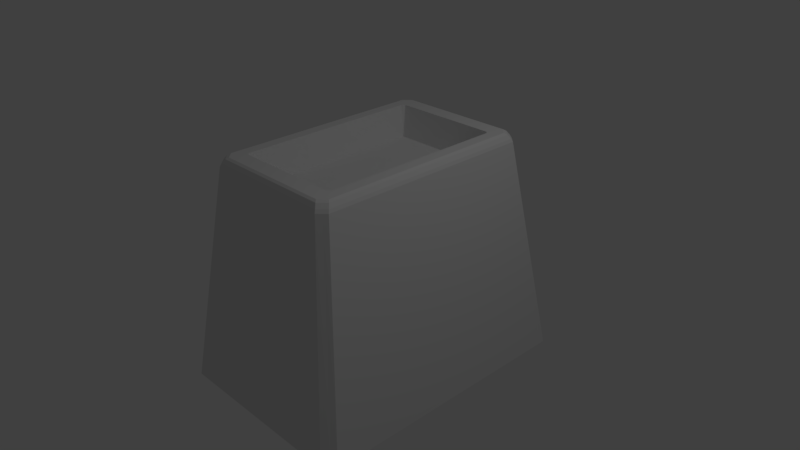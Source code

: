 # Source: WashBasin.blend  (saved by Blender 2.77.0; exported with 4.5.12 LTS)
import bpy
from mathutils import Matrix  # noqa: F401  (used for matrix-valued properties, if any)

bpy.ops.wm.read_factory_settings(use_empty=True)
scene = bpy.context.scene
scene.name = 'Scene'

# ---- collections
col_collection_1 = bpy.data.collections.new('Collection 1'); scene.collection.children.link(col_collection_1)

# ---- materials (node trees are filled in below, after node groups)
mat_material = bpy.data.materials.new('Material')
mat_material.alpha_threshold = 0.0
mat_material.use_transparent_shadow = False
mat_material.roughness = 0.5
mat_material.line_color = (0.0, 0.0, 0.0, 1.0)

# ---- material node trees

# ---- world
world_world = bpy.data.worlds.new('World'); scene.world = world_world
world_world.color = (0.05088, 0.05088, 0.05088)
world_world.use_sun_shadow = False
world_world.sun_shadow_jitter_overblur = 0.0
world_world.cycles.sampling_method = 'MANUAL'

# ---- cameras
cam_camera = bpy.data.cameras.new('Camera')
cam_camera.clip_end = 100.0
cam_camera.lens = 35.0
cam_camera.sensor_width = 32.0
cam_camera.sensor_height = 18.0
cam_camera.ortho_scale = 7.314
cam_camera.dof.focus_distance = 0.0
cam_camera.dof.aperture_fstop = 128.0

# ---- lights
light_lamp = bpy.data.lights.new('Lamp', 'POINT')
light_lamp.transmission_factor = 0.0
light_lamp.cutoff_distance = 30.0
light_lamp.energy = 100.0
light_lamp.shadow_buffer_clip_start = 1.001
light_lamp.shadow_soft_size = 0.1
light_lamp.shadow_maximum_resolution = 0.006
light_lamp.use_absolute_resolution = True

# ---- meshes
me_cube = bpy.data.meshes.new('Cube')
me_cube.from_pydata([(1.345, 1.207, -1.0), (1.345, -1.207, -1.0), (-1.345, -1.207, -1.0), (-1.345, 1.207, -1.0), (0.8734, 0.9079, 1.0), (0.8734, -0.9079, 1.0), (-0.8734, -0.9079, 1.0), (-0.8734, 0.9079, 1.0), (1.406, -1.102e-07, -1.0), (-1.406, 3.39e-07, -1.0), (0.913, -5.175e-07, 1.0), (-0.913, 1.583e-07, 1.0), (1.406, -1.04, -1.0), (0.913, -0.7821, 1.0), (-1.406, -1.04, -1.0), (-0.913, -0.7821, 1.0), (-1.406, 1.04, -1.0), (-0.913, 0.7821, 1.0), (1.406, 1.04, -1.0), (0.913, 0.7821, 1.0), (2.212e-07, 1.256, -1.0), (-3.026e-08, -1.256, -1.0), (2.07e-07, 0.9449, 1.0), (-5.005e-07, -0.9449, 1.0), (-1.192e-07, -1.788e-07, 0.7115), (5.96e-08, 1.192e-07, -1.0), (-2.98e-07, -0.7821, 0.7115), (-3.026e-08, -1.04, -1.0), (1.374e-07, 1.04, -1.0), (1.192e-07, 0.7821, 0.7115), (0.7285, -3.576e-07, 0.7115), (0.7285, -0.7821, 0.7115), (0.7285, 0.7821, 0.7115), (1.122, 1.256, -1.0), (1.122, -1.256, -1.0), (0.7285, 0.9449, 1.0), (0.7285, -0.9449, 1.0), (0.798, 2.98e-08, -1.0), (1.122, -1.04, -1.0), (1.122, 1.04, -1.0), (-1.122, 1.256, -1.0), (-1.122, -1.256, -1.0), (-0.7285, 0.9449, 1.0), (-0.7285, -0.9449, 1.0), (-0.798, 2.086e-07, -1.0), (-1.122, -1.04, -1.0), (-1.122, 1.04, -1.0), (-0.7285, 0.0, 0.7115), (-0.7285, -0.7821, 0.7115), (-0.7285, 0.7821, 0.7115), (0.9566, 0.9609, 0.9248), (0.9566, -0.9609, 0.9248), (-0.9566, -0.9609, 0.9248), (-0.9566, 0.9609, 0.9248), (-1.0, 1.833e-07, 0.9248), (1.0, -5.185e-07, 0.9248), (-1.0, -0.8278, 0.9248), (1.0, -0.8278, 0.9248), (1.0, 0.8278, 0.9248), (-1.0, 0.8278, 0.9248), (2.362e-07, 1.0, 0.9248), (-5.163e-07, -1.0, 0.9248), (0.798, -1.0, 0.9248), (0.798, 1.0, 0.9248), (-0.798, 1.0, 0.9248), (-0.798, -1.0, 0.9248), (1.406, -1.174, -1.0), (0.913, -0.8836, 1.0), (-1.406, -1.174, -1.0), (-0.913, -0.8836, 1.0), (-4.172e-07, -0.8836, 1.0), (-3.026e-08, -1.174, -1.0), (1.122, -1.174, -1.0), (0.7285, -0.8836, 1.0), (-0.7285, -0.8836, 1.0), (-1.122, -1.174, -1.0), (-1.0, -0.9352, 0.9248), (1.0, -0.9352, 0.9248), (-1.406, 1.174, -1.0), (-0.913, 0.8836, 1.0), (1.406, 1.174, -1.0), (0.913, 0.8836, 1.0), (1.788e-07, 0.8836, 1.0), (1.793e-07, 1.174, -1.0), (1.122, 1.174, -1.0), (0.7285, 0.8836, 1.0), (-0.7285, 0.8836, 1.0), (-1.122, 1.174, -1.0), (1.0, 0.9352, 0.9248), (-1.0, 0.9352, 0.9248), (0.8145, -4.47e-07, 1.0), (0.8145, -0.7821, 1.0), (0.8145, 0.7821, 1.0), (1.254, 1.256, -1.0), (1.254, -1.256, -1.0), (0.8145, 0.9449, 1.0), (0.8145, -0.9449, 1.0), (0.8921, -1.49e-08, -1.0), (1.254, -1.04, -1.0), (1.254, 1.04, -1.0), (0.8921, 1.0, 0.9248), (0.8921, -1.0, 0.9248), (0.8145, -0.8836, 1.0), (1.254, -1.174, -1.0), (0.8145, 0.8836, 1.0), (1.254, 1.174, -1.0), (-1.254, 1.256, -1.0), (-1.254, -1.256, -1.0), (-0.8145, 0.9449, 1.0), (-0.8145, -0.9449, 1.0), (-0.8921, 2.533e-07, -1.0), (-1.254, -1.04, -1.0), (-1.254, 1.04, -1.0), (-0.8145, 8.941e-08, 1.0), (-0.8145, -0.7821, 1.0), (-0.8145, 0.7821, 1.0), (-0.8921, 1.0, 0.9248), (-0.8921, -1.0, 0.9248), (-0.8145, -0.8836, 1.0), (-1.254, -1.174, -1.0), (-0.8145, 0.8836, 1.0), (-1.254, 1.174, -1.0), (0.9399, 0.9486, 0.9523), (0.9399, -0.9486, 0.9523), (-0.9399, -0.9486, 0.9523), (-0.9399, 0.9486, 0.9523), (2.308e-07, 0.9872, 0.9523), (0.784, 0.9872, 0.9523), (-0.784, 0.9872, 0.9523), (-0.9826, 1.76e-07, 0.9523), (0.9826, -5.233e-07, 0.9523), (-0.9826, -0.8171, 0.9523), (0.9826, -0.8171, 0.9523), (0.9826, 0.8171, 0.9523), (-0.9826, 0.8171, 0.9523), (-5.191e-07, -0.9872, 0.9523), (0.784, -0.9872, 0.9523), (-0.784, -0.9872, 0.9523), (-0.9826, -0.9232, 0.9523), (0.9826, -0.9232, 0.9523), (0.9826, 0.9232, 0.9523), (-0.9826, 0.9232, 0.9523), (0.8765, 0.9872, 0.9523), (0.8765, -0.9872, 0.9523), (-0.8765, 0.9872, 0.9523), (-0.8765, -0.9872, 0.9523), (0.9066, 0.9282, 0.9864), (0.9066, -0.9282, 0.9864), (-0.9066, -0.9282, 0.9864), (-0.9066, 0.9282, 0.9864), (2.189e-07, 0.966, 0.9864), (0.7563, 0.966, 0.9864), (-0.7563, 0.966, 0.9864), (0.8455, 0.966, 0.9864), (-0.8455, 0.966, 0.9864), (-0.9478, 1.671e-07, 0.9864), (0.9478, -5.204e-07, 0.9864), (-0.9478, -0.7996, 0.9864), (0.9478, -0.7996, 0.9864), (0.9478, 0.7996, 0.9864), (-0.9478, 0.7996, 0.9864), (-5.098e-07, -0.966, 0.9864), (0.7563, -0.966, 0.9864), (-0.7563, -0.966, 0.9864), (-0.9478, -0.9034, 0.9864), (0.9478, -0.9034, 0.9864), (0.9478, 0.9034, 0.9864), (-0.9478, 0.9034, 0.9864), (0.8455, -0.966, 0.9864), (-0.8455, -0.966, 0.9864), (-1.406, -1.076, -1.0), (-0.913, -0.8098, 1.0), (-3.026e-08, -1.076, -1.0), (1.122, -1.076, -1.0), (-1.122, -1.076, -1.0), (-1.0, -0.857, 0.9248), (1.406, -1.076, -1.0), (0.913, -0.8098, 1.0), (-3.576e-07, -0.8098, 1.0), (0.7285, -0.8098, 1.0), (-0.7285, -0.8098, 1.0), (1.0, -0.857, 0.9248), (1.254, -1.076, -1.0), (0.8145, -0.8098, 1.0), (-1.254, -1.076, -1.0), (-0.8145, -0.8098, 1.0), (0.9826, -0.8461, 0.9523), (-0.9826, -0.8461, 0.9523), (0.9478, -0.8279, 0.9864), (-0.9478, -0.8279, 0.9864), (1.406, 1.076, -1.0), (0.913, 0.8098, 1.0), (1.49e-07, 0.8098, 1.0), (0.7285, 0.8098, 1.0), (-0.7285, 0.8098, 1.0), (1.0, 0.857, 0.9248), (-1.406, 1.076, -1.0), (-0.913, 0.8098, 1.0), (1.583e-07, 1.076, -1.0), (1.122, 1.076, -1.0), (-1.122, 1.076, -1.0), (-1.0, 0.857, 0.9248), (0.8145, 0.8098, 1.0), (1.254, 1.076, -1.0), (-0.8145, 0.8098, 1.0), (-1.254, 1.076, -1.0), (-0.9826, 0.8461, 0.9523), (0.9826, 0.8461, 0.9523), (-0.9478, 0.8279, 0.9864), (0.9478, 0.8279, 0.9864), (1.177, 1.256, -1.0), (1.177, -1.256, -1.0), (0.7639, 0.9449, 1.0), (0.7639, -0.9449, 1.0), (0.8367, 7.451e-09, -1.0), (1.177, -1.04, -1.0), (1.177, 1.04, -1.0), (0.8367, 1.0, 0.9248), (0.8367, -1.0, 0.9248), (1.177, -1.174, -1.0), (1.177, 1.174, -1.0), (0.7639, -4.023e-07, 1.0), (0.7639, -0.7821, 1.0), (0.7639, 0.7821, 1.0), (0.7639, -0.8836, 1.0), (0.7639, 0.8836, 1.0), (0.8221, 0.9872, 0.9523), (0.8221, -0.9872, 0.9523), (0.793, 0.966, 0.9864), (0.793, -0.966, 0.9864), (1.177, -1.076, -1.0), (0.7523, -0.7972, 1.0), (0.7523, 0.7972, 1.0), (1.177, 1.076, -1.0), (-0.7639, 4.47e-08, 1.0), (-0.7639, -0.7821, 1.0), (-0.7639, 0.7821, 1.0), (-0.7639, -0.8836, 1.0), (-0.7639, 0.8836, 1.0), (-1.177, 1.256, -1.0), (-1.177, -1.256, -1.0), (-0.7639, 0.9449, 1.0), (-0.7639, -0.9449, 1.0), (-0.8367, 2.31e-07, -1.0), (-1.177, -1.04, -1.0), (-1.177, 1.04, -1.0), (-0.8367, 1.0, 0.9248), (-0.8367, -1.0, 0.9248), (-1.177, -1.174, -1.0), (-1.177, 1.174, -1.0), (-0.8221, -0.9872, 0.9523), (-0.8221, 0.9872, 0.9523), (-0.793, 0.966, 0.9864), (-0.793, -0.966, 0.9864), (-0.7523, -0.7972, 1.0), (-1.177, -1.076, -1.0), (-1.177, 1.076, -1.0), (-0.7523, 0.7972, 1.0)], [], [(119, 107, 2, 68), (118, 69, 6, 109), (165, 67, 5, 147), (169, 109, 6, 148), (167, 79, 7, 149), (116, 106, 3, 53), (157, 15, 11, 155), (159, 19, 10, 156), (115, 17, 11, 113), (112, 110, 9, 16), (189, 171, 15, 157), (156, 10, 13, 158), (113, 11, 15, 114), (110, 111, 14, 9), (205, 112, 16, 196), (204, 197, 17, 115), (209, 191, 19, 159), (155, 11, 17, 160), (193, 192, 29, 32), (199, 39, 28, 198), (37, 38, 27, 25), (30, 24, 26, 31), (39, 37, 25, 28), (32, 29, 24, 30), (63, 33, 20, 60), (162, 36, 23, 161), (73, 70, 23, 36), (72, 34, 21, 71), (219, 211, 34, 72), (224, 73, 36, 213), (229, 213, 36, 162), (217, 210, 33, 63), (223, 32, 30, 221), (216, 214, 37, 39), (221, 30, 31, 222), (214, 215, 38, 37), (233, 216, 39, 199), (232, 193, 32, 223), (192, 194, 49, 29), (198, 28, 46, 200), (25, 27, 45, 44), (24, 47, 48, 26), (28, 25, 44, 46), (29, 49, 47, 24), (60, 20, 40, 64), (161, 23, 43, 163), (70, 74, 43, 23), (71, 21, 41, 75), (21, 61, 65, 41), (126, 60, 64, 128), (226, 217, 63, 127), (211, 218, 62, 34), (34, 62, 61, 21), (127, 63, 60, 126), (9, 54, 59, 16), (190, 195, 58, 18), (8, 55, 57, 12), (170, 175, 56, 14), (18, 58, 55, 8), (14, 56, 54, 9), (144, 116, 53, 125), (78, 89, 53, 3), (107, 117, 52, 2), (66, 77, 51, 1), (176, 181, 77, 66), (2, 52, 76, 68), (172, 71, 75, 174), (178, 180, 74, 70), (231, 179, 73, 224), (230, 219, 72, 173), (173, 72, 71, 172), (179, 178, 70, 73), (148, 6, 69, 164), (188, 177, 67, 165), (185, 171, 69, 118), (184, 119, 68, 170), (196, 201, 89, 78), (0, 50, 88, 80), (20, 83, 87, 40), (22, 42, 86, 82), (212, 35, 85, 225), (210, 220, 84, 33), (33, 84, 83, 20), (35, 22, 82, 85), (146, 4, 81, 166), (108, 7, 79, 120), (106, 121, 78, 3), (208, 197, 79, 167), (0, 80, 105, 93), (4, 95, 104, 81), (176, 66, 103, 182), (177, 183, 102, 67), (1, 51, 101, 94), (122, 50, 100, 142), (191, 202, 92, 19), (190, 18, 99, 203), (8, 12, 98, 97), (10, 90, 91, 13), (18, 8, 97, 99), (19, 92, 90, 10), (50, 0, 93, 100), (147, 5, 96, 168), (67, 102, 96, 5), (66, 1, 94, 103), (239, 249, 121, 106), (241, 108, 120, 238), (255, 248, 119, 184), (254, 185, 118, 237), (240, 247, 117, 107), (251, 246, 116, 144), (257, 204, 115, 236), (256, 245, 112, 205), (243, 244, 111, 110), (234, 113, 114, 235), (245, 243, 110, 112), (236, 115, 113, 234), (246, 239, 106, 116), (253, 242, 109, 169), (237, 118, 109, 242), (248, 240, 107, 119), (247, 250, 145, 117), (252, 251, 144, 154), (51, 123, 143, 101), (146, 122, 142, 153), (201, 206, 141, 89), (50, 122, 140, 88), (181, 186, 139, 77), (52, 124, 138, 76), (154, 144, 125, 149), (151, 127, 126, 150), (228, 226, 127, 151), (150, 126, 128, 152), (61, 135, 137, 65), (218, 227, 136, 62), (62, 136, 135, 61), (54, 129, 134, 59), (195, 207, 133, 58), (55, 130, 132, 57), (175, 187, 131, 56), (58, 133, 130, 55), (56, 131, 129, 54), (89, 141, 125, 53), (117, 145, 124, 52), (77, 139, 123, 51), (22, 150, 152, 42), (212, 228, 151, 35), (35, 151, 150, 22), (108, 154, 149, 7), (4, 146, 153, 95), (241, 252, 154, 108), (250, 253, 169, 145), (123, 147, 168, 143), (206, 208, 167, 141), (122, 146, 166, 140), (186, 188, 165, 139), (124, 148, 164, 138), (135, 161, 163, 137), (227, 229, 162, 136), (136, 162, 161, 135), (129, 155, 160, 134), (207, 209, 159, 133), (130, 156, 158, 132), (187, 189, 157, 131), (133, 159, 156, 130), (131, 157, 155, 129), (141, 167, 149, 125), (145, 169, 148, 124), (139, 165, 147, 123), (138, 164, 189, 187), (132, 158, 188, 186), (76, 138, 187, 175), (57, 132, 186, 181), (235, 114, 185, 254), (244, 255, 184, 111), (13, 91, 183, 177), (12, 176, 182, 98), (111, 184, 170, 14), (114, 15, 171, 185), (158, 13, 177, 188), (31, 26, 178, 179), (38, 173, 172, 27), (215, 230, 173, 38), (222, 31, 179, 231), (26, 48, 180, 178), (27, 172, 174, 45), (12, 57, 181, 176), (68, 76, 175, 170), (164, 69, 171, 189), (140, 166, 209, 207), (134, 160, 208, 206), (88, 140, 207, 195), (59, 134, 206, 201), (249, 256, 205, 121), (238, 120, 204, 257), (80, 190, 203, 105), (81, 104, 202, 191), (160, 17, 197, 208), (16, 59, 201, 196), (80, 88, 195, 190), (83, 198, 200, 87), (82, 86, 194, 192), (225, 85, 193, 232), (220, 233, 199, 84), (84, 199, 198, 83), (85, 82, 192, 193), (166, 81, 191, 209), (120, 79, 197, 204), (121, 205, 196, 78), (105, 203, 233, 220), (104, 225, 232, 202), (91, 222, 231, 183), (98, 182, 230, 215), (143, 168, 229, 227), (95, 153, 228, 212), (101, 143, 227, 218), (153, 142, 226, 228), (93, 105, 220, 210), (95, 212, 225, 104), (182, 103, 219, 230), (183, 231, 224, 102), (94, 101, 218, 211), (142, 100, 217, 226), (202, 232, 223, 92), (203, 99, 216, 233), (97, 98, 215, 214), (90, 221, 222, 91), (99, 97, 214, 216), (92, 223, 221, 90), (100, 93, 210, 217), (168, 96, 213, 229), (102, 224, 213, 96), (103, 94, 211, 219), (86, 238, 257, 194), (87, 200, 256, 249), (45, 174, 255, 244), (48, 235, 254, 180), (137, 163, 253, 250), (42, 152, 252, 241), (152, 128, 251, 252), (65, 137, 250, 247), (75, 41, 240, 248), (74, 237, 242, 43), (163, 43, 242, 253), (64, 40, 239, 246), (49, 236, 234, 47), (46, 44, 243, 245), (47, 234, 235, 48), (44, 45, 244, 243), (200, 46, 245, 256), (194, 257, 236, 49), (128, 64, 246, 251), (41, 65, 247, 240), (180, 254, 237, 74), (174, 75, 248, 255), (42, 241, 238, 86), (40, 87, 249, 239)])
me_cube.materials.append(mat_material)
me_cube.use_remesh_preserve_volume = False
me_cube.use_remesh_preserve_attributes = False
me_cube.use_mirror_vertex_groups = False
me_cube.update()

# ---- objects
ob_cube = bpy.data.objects.new('Cube', me_cube)
ob_lamp = bpy.data.objects.new('Lamp', light_lamp)
ob_camera = bpy.data.objects.new('Camera', cam_camera)

# ---- transforms, parenting, visibility, modifiers, constraints
ob_cube.location = (0.0, 0.0, 0.0)
ob_cube.scale = (1.0, 1.573, 1.527)
ob_cube.lock_rotations_4d = False
ob_cube.empty_display_type = 'ARROWS'
ob_cube.lineart.crease_threshold = 0.0
ob_lamp.location = (4.076, 1.005, 5.904)
ob_lamp.rotation_euler = (0.6503, 0.05522, 1.866)
ob_lamp.lock_rotations_4d = False
ob_lamp.empty_display_type = 'ARROWS'
ob_lamp.color = (0.0, 0.0, 0.0, 0.0)
ob_lamp.lineart.crease_threshold = 0.0
ob_camera.location = (7.481, -6.508, 5.344)
ob_camera.rotation_euler = (1.109, 0.01082, 0.8149)
ob_camera.lock_rotations_4d = False
ob_camera.empty_display_type = 'ARROWS'
ob_camera.color = (0.0, 0.0, 0.0, 0.0)
ob_camera.display_type = 'WIRE'
ob_camera.lineart.crease_threshold = 0.0

# ---- collection membership
col_collection_1.objects.link(ob_cube)
col_collection_1.objects.link(ob_lamp)
col_collection_1.objects.link(ob_camera)

# ---- scene / render settings (as saved in the file)
scene.camera = ob_camera
scene.frame_start = 1; scene.frame_end = 250; scene.frame_set(1)
scene.render.engine = 'BLENDER_EEVEE_NEXT'
scene.render.resolution_percentage = 50
scene.render.dither_intensity = 0.0
scene.cycles.use_denoising = False
scene.cycles.samples = 128
scene.cycles.sampling_pattern = 'TABULATED_SOBOL'
scene.cycles.light_sampling_threshold = 0.0
scene.cycles.use_adaptive_sampling = False
scene.cycles.use_light_tree = False
scene.cycles.blur_glossy = 0.0
scene.cycles.sample_clamp_indirect = 0.0
scene.view_settings.view_transform = 'Standard'
bpy.context.view_layer.update()
